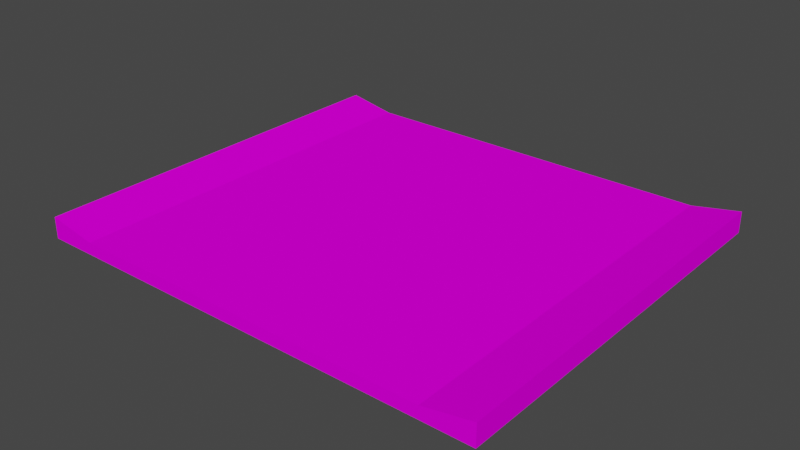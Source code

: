 # Source: curb_prosta.blend  (saved by Blender 3.6.13; exported with 4.5.12 LTS)
import bpy
from mathutils import Matrix  # noqa: F401  (used for matrix-valued properties, if any)

bpy.ops.wm.read_factory_settings(use_empty=True)
scene = bpy.context.scene
scene.name = 'Scene'

# ---- collections
col_collection = bpy.data.collections.new('Collection'); scene.collection.children.link(col_collection)

# ---- images (referenced by path relative to the original .blend; pixels are not part of the script)
import os
ASSET_DIR = os.environ.get("B2B_ASSET_DIR", "")  # directory of the original .blend (textures are referenced by path, not embedded)
HERE = os.path.dirname(os.path.abspath(__file__))  # packed textures are extracted next to this script under _unpacked/

def load_image(name, relpath, width, height, colorspace="sRGB"):
    """Load a texture the original file referenced (path relative to the .blend, or extracted next to this script)."""
    p = next((c for c in (os.path.join(HERE, relpath), os.path.join(ASSET_DIR, relpath)) if relpath and os.path.exists(c)), "")
    if p:
        img = bpy.data.images.load(p, check_existing=True)
        img.name = name
    else:  # same state as the original file: an image datablock whose file is absent (Cycles renders it pink)
        img = bpy.data.images.new(name, width, height)
        img.source = "FILE"
        img.filepath = "//" + (relpath or name)
    img.colorspace_settings.name = colorspace
    return img
img_trackset00_trk_curb_png_001 = load_image('trackset00_trk_curb.png.001', 'trackset00_trk_curb.png', 1024, 1024, 'sRGB')
img_trackset00_trk_c1_straight_png_001 = load_image('trackset00_trk_c1_straight.png.001', 'trackset00_trk_c1_straight.png', 1024, 1024, 'sRGB')
img_trackset00_trk_startline_png_001 = load_image('trackset00_trk_startline.png.001', 'trackset00_trk_startline.png', 1024, 1024, 'sRGB')

# ---- materials (node trees are filled in below, after node groups)
mat_trackset00_trk_curb = bpy.data.materials.new('trackset00_trk_curb')
mat_trackset00_trk_curb.alpha_threshold = 0.0
mat_trackset00_trk_curb.use_transparent_shadow = False
mat_trackset00_trk_curb.diffuse_color = (1.0, 1.0, 1.0, 1.0)
mat_trackset00_trk_curb.roughness = 0.5
mat_trackset00_trk_c1_straight = bpy.data.materials.new('trackset00_trk_c1_straight')
mat_trackset00_trk_c1_straight.alpha_threshold = 0.0
mat_trackset00_trk_c1_straight.use_transparent_shadow = False
mat_trackset00_trk_c1_straight.diffuse_color = (1.0, 1.0, 1.0, 1.0)
mat_trackset00_trk_c1_straight.roughness = 0.5
mat_trackset00_trk_startline = bpy.data.materials.new('trackset00_trk_startline')
mat_trackset00_trk_startline.alpha_threshold = 0.0
mat_trackset00_trk_startline.use_transparent_shadow = False
mat_trackset00_trk_startline.diffuse_color = (1.0, 1.0, 1.0, 1.0)
mat_trackset00_trk_startline.roughness = 0.5

# ---- material node trees
mat_trackset00_trk_curb.use_nodes = True; mat_trackset00_trk_curb.node_tree.nodes.clear()
_N = mat_trackset00_trk_curb.node_tree.nodes; _L = mat_trackset00_trk_curb.node_tree.links
n0 = _N.new('ShaderNodeBsdfDiffuse'); n0.name = 'Diffuse BSDF'; n0.location = (0, 0)
n1 = _N.new('ShaderNodeTexImage'); n1.name = 'Image Texture'; n1.location = (0, 0)
n1.image = img_trackset00_trk_curb_png_001
n2 = _N.new('ShaderNodeOutputMaterial'); n2.name = 'Material Output'; n2.location = (0, 0)
_L.new(n0.outputs[0], n2.inputs[0])
_L.new(n1.outputs[0], n0.inputs[0])
n2.is_active_output = True
mat_trackset00_trk_c1_straight.use_nodes = True; mat_trackset00_trk_c1_straight.node_tree.nodes.clear()
_N = mat_trackset00_trk_c1_straight.node_tree.nodes; _L = mat_trackset00_trk_c1_straight.node_tree.links
n0 = _N.new('ShaderNodeBsdfDiffuse'); n0.name = 'Diffuse BSDF'; n0.location = (0, 0)
n1 = _N.new('ShaderNodeTexImage'); n1.name = 'Image Texture'; n1.location = (0, 0)
n1.image = img_trackset00_trk_c1_straight_png_001
n2 = _N.new('ShaderNodeOutputMaterial'); n2.name = 'Material Output'; n2.location = (0, 0)
_L.new(n0.outputs[0], n2.inputs[0])
_L.new(n1.outputs[0], n0.inputs[0])
n2.is_active_output = True
mat_trackset00_trk_startline.use_nodes = True; mat_trackset00_trk_startline.node_tree.nodes.clear()
_N = mat_trackset00_trk_startline.node_tree.nodes; _L = mat_trackset00_trk_startline.node_tree.links
n0 = _N.new('ShaderNodeBsdfDiffuse'); n0.name = 'Diffuse BSDF'; n0.location = (0, 0)
n1 = _N.new('ShaderNodeTexImage'); n1.name = 'Image Texture'; n1.location = (0, 0)
n1.image = img_trackset00_trk_startline_png_001
n2 = _N.new('ShaderNodeOutputMaterial'); n2.name = 'Material Output'; n2.location = (0, 0)
_L.new(n0.outputs[0], n2.inputs[0])
_L.new(n1.outputs[0], n0.inputs[0])
n2.is_active_output = True

# ---- world
world_world = bpy.data.worlds.new('World'); scene.world = world_world
world_world.use_nodes = True; world_world.node_tree.nodes.clear()
_N = world_world.node_tree.nodes; _L = world_world.node_tree.links
n0 = _N.new('ShaderNodeOutputWorld'); n0.name = 'World Output'; n0.location = (300, 300)
n1 = _N.new('ShaderNodeBackground'); n1.name = 'Background'; n1.location = (10, 300)
n1.inputs[0].default_value = (0.05088, 0.05088, 0.05088, 1.0)
_L.new(n1.outputs[0], n0.inputs[0])
n0.is_active_output = True
world_world.color = (0.05088, 0.05088, 0.05088)
world_world.use_sun_shadow = False
world_world.sun_shadow_jitter_overblur = 0.0

# ---- meshes
me_track17_pmd0_mesh_002 = bpy.data.meshes.new('TRACK17.PMD0.mesh.002')
me_track17_pmd0_mesh_002.from_pydata([(19.0, -16.41, 1.75), (19.0, -16.41, 1.001e-05), (15.0, -16.41, 1.0), (-19.0, -16.41, 1.75), (-19.0, -16.41, 1.75), (-15.0, -16.41, 1.0), (15.0, 16.41, 1.0), (-19.0, -16.41, 1.001e-05), (19.0, 16.41, 1.75), (19.0, 16.41, 0.0), (-19.0, 16.41, 0.0), (-19.0, 16.41, 1.75), (-19.0, -16.41, 1.001e-05), (-15.0, 16.41, 1.0), (19.0, -16.41, 1.75), (15.0, -16.41, 1.0), (15.0, 16.41, 1.0), (19.0, 16.41, 1.75), (-19.0, -16.41, 1.75), (-15.0, -16.41, 1.0), (-19.0, 16.41, 1.75), (-15.0, 16.41, 1.0), (-19.0, 16.41, 0.0), (-19.0, 16.41, 1.75), (19.0, -16.41, 1.75), (19.0, -16.41, 1.001e-05), (19.0, 16.41, 1.75), (19.0, 16.41, 0.0)], [], [(3, 7, 5), (1, 0, 2), (1, 2, 5, 7), (18, 19, 21, 20), (26, 24, 25, 27), (12, 4, 23, 22), (5, 2, 6, 13), (11, 13, 10), (9, 6, 8), (9, 10, 13, 6), (10, 9, 1, 7), (15, 14, 17, 16)])
me_track17_pmd0_mesh_002.polygons.foreach_set('material_index', [0, 2, 2, 0, 0, 0, 1, 0, 2, 2, 1, 0])
_uv = me_track17_pmd0_mesh_002.uv_layers.new(name='UVMap')
_uv.uv.foreach_set('vector', [0.01091, 0.125, 0.4891, 0.125, 0.5, 0.5, 0.4943, 0.2704, 0.4858, 0.3731, 0.4516, 0.3227, 0.4697, 0.2715, 0.4507, 0.3349, 0.06981, 0.3351, 0.02162, 0.2728, 0.5109, 0.006833, 0.9891, 0.006833, 0.9891, 3.993, 0.5109, 3.993, 0.5109, 3.993, 0.5109, 0.006833, 0.9891, 0.006833, 0.9891, 3.993, 0.9891, 0.006833, 0.5109, 0.006833, 0.5109, 3.993, 0.9891, 3.993, 0.0, 0.0, 1.0, 0.0, 1.0, 1.0, 0.0, 1.0, 0.3512, 0.3296, 0.06981, 0.3351, 0.02162, 0.2728, 0.4943, 0.2704, 0.4516, 0.3227, 0.4858, 0.3731, 0.4697, 0.2715, 0.02162, 0.2728, 0.06981, 0.3351, 0.4507, 0.3349, 0.5113, 0.498, 0.5113, 0.498, 0.4835, 0.2666, 0.5113, 0.2803, 0.9891, 0.006833, 0.5109, 0.006833, 0.5109, 3.993, 0.9891, 3.993])
me_track17_pmd0_mesh_002.materials.append(mat_trackset00_trk_curb)
me_track17_pmd0_mesh_002.materials.append(mat_trackset00_trk_c1_straight)
me_track17_pmd0_mesh_002.materials.append(mat_trackset00_trk_startline)
me_track17_pmd0_mesh_002.use_remesh_preserve_volume = False
me_track17_pmd0_mesh_002.use_remesh_preserve_attributes = False
me_track17_pmd0_mesh_002.use_mirror_vertex_groups = False
me_track17_pmd0_mesh_002.update()

# ---- objects
ob_main = bpy.data.objects.new('main', me_track17_pmd0_mesh_002)
ob_empty = bpy.data.objects.new('Empty', None)
ob_empty_001 = bpy.data.objects.new('Empty.001', None)
ob_empty_002 = bpy.data.objects.new('Empty.002', None)
ob_empty_003 = bpy.data.objects.new('Empty.003', None)
ob_z = bpy.data.objects.new('z', None)
ob_z2 = bpy.data.objects.new('z2', None)
ob_empty_006 = bpy.data.objects.new('Empty.006', None)
ob_empty_007 = bpy.data.objects.new('Empty.007', None)

# ---- transforms, parenting, visibility, modifiers, constraints
ob_main.location = (0.0, 0.0, 0.0)
ob_main.lineart.crease_threshold = 0.0
ob_empty.parent = ob_empty_006
ob_empty.location = (-18.72, -8.248, 1.75)
ob_empty_001.parent = ob_empty_006
ob_empty_001.location = (-18.65, 7.994, 1.75)
ob_empty_002.parent = ob_empty_007
ob_empty_002.location = (18.72, -7.963, 1.75)
ob_empty_003.parent = ob_empty_007
ob_empty_003.location = (18.58, 8.228, 1.75)
ob_z.location = (5.722e-06, -16.41, 1.001e-05)
ob_z2.location = (3.052e-05, 16.41, -5.674e-05)
ob_empty_006.parent = ob_z
ob_empty_006.matrix_parent_inverse = Matrix(((1.0, -0.0, -0.0, -5.722e-06), (-0.0, 1.0, 0.0, 16.41), (-0.0, -0.0, 1.0, 4.673e-05), (-0.0, 0.0, -0.0, 1.0)))
ob_empty_006.location = (0.0, 0.0, 0.0)
ob_empty_007.parent = ob_z
ob_empty_007.matrix_parent_inverse = Matrix(((1.0, -0.0, -0.0, -5.722e-06), (-0.0, 1.0, 0.0, 16.41), (-0.0, -0.0, 1.0, 4.673e-05), (-0.0, 0.0, -0.0, 1.0)))
ob_empty_007.location = (0.0, 0.0, 0.0)

# ---- collection membership
col_collection.objects.link(ob_main)
col_collection.objects.link(ob_empty)
col_collection.objects.link(ob_empty_001)
col_collection.objects.link(ob_empty_002)
col_collection.objects.link(ob_empty_003)
col_collection.objects.link(ob_z)
col_collection.objects.link(ob_z2)
col_collection.objects.link(ob_empty_006)
col_collection.objects.link(ob_empty_007)

# ---- scene / render settings (as saved in the file)
scene.frame_start = 1; scene.frame_end = 250; scene.frame_set(1)
scene.render.engine = 'BLENDER_EEVEE_NEXT'
scene.cycles.sampling_pattern = 'TABULATED_SOBOL'
scene.cycles.use_light_tree = False
scene.view_settings.view_transform = 'Filmic'
bpy.context.view_layer.update()

# ---- added for rendering (the .blend has no active camera and no usable light): camera, sun
cam_auto = bpy.data.cameras.new('AutoCamera')
cam_auto.lens = 50.0
cam_auto.sensor_width = 36.0
cam_auto.clip_end = 1000.0
ob_auto_camera = bpy.data.objects.new('AutoCamera', cam_auto)
scene.collection.objects.link(ob_auto_camera)
ob_auto_camera.location = (46.4802, -55.7762, 38.0591)
ob_auto_camera.rotation_euler = (1.09748, -7.21219e-08, 0.694738)
scene.camera = ob_auto_camera
light_auto_sun = bpy.data.lights.new('AutoSun', 'SUN')
light_auto_sun.energy = 3.0
light_auto_sun.angle = 0.0523599
ob_auto_sun = bpy.data.objects.new('AutoSun', light_auto_sun)
scene.collection.objects.link(ob_auto_sun)
ob_auto_sun.rotation_euler = (0.872665, 0.174533, 0.523599)
bpy.context.view_layer.update()
